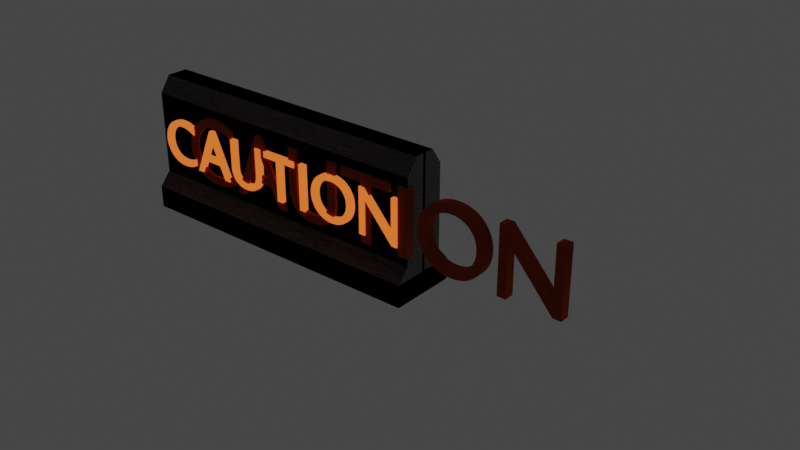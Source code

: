 # Source: Roadblock.blend  (saved by Blender 4.1.24; exported with 4.5.12 LTS)
import bpy
from mathutils import Matrix  # noqa: F401  (used for matrix-valued properties, if any)

bpy.ops.wm.read_factory_settings(use_empty=True)
scene = bpy.context.scene
scene.name = 'Scene'

# ---- collections
col_collection = bpy.data.collections.new('Collection'); scene.collection.children.link(col_collection)

# ---- materials (node trees are filled in below, after node groups)
mat_dented_conrete_002 = bpy.data.materials.new('dented conrete.002')
mat_dented_conrete_002.alpha_threshold = 0.0
mat_dented_conrete_002.use_transparent_shadow = False
mat_dented_conrete_002.roughness = 0.5
mat_material_001 = bpy.data.materials.new('Material.001')
mat_material_001.use_transparent_shadow = False
mat_material = bpy.data.materials.new('Material')
mat_material.use_transparent_shadow = False
mat_material_003 = bpy.data.materials.new('Material.003')
mat_material_003.use_transparent_shadow = False

# ---- node groups
ng_vector_multiply = bpy.data.node_groups.new('Vector multiply', 'ShaderNodeTree')
_s = ng_vector_multiply.interface.new_socket(name='Vector', in_out='OUTPUT', socket_type='NodeSocketVector')
_s.min_value = 0.0
_s.max_value = 0.0
_s = ng_vector_multiply.interface.new_socket(name='Vector', in_out='INPUT', socket_type='NodeSocketVector')
_s.min_value = -1e+04
_s.max_value = 1e+04
_s = ng_vector_multiply.interface.new_socket(name='common', in_out='INPUT', socket_type='NodeSocketFloat')
_s.default_value = 0.1
_s.min_value = -1e+04
_s.max_value = 1e+04
_s = ng_vector_multiply.interface.new_socket(name='x', in_out='INPUT', socket_type='NodeSocketFloat')
_s.default_value = 1.0
_s = ng_vector_multiply.interface.new_socket(name='y', in_out='INPUT', socket_type='NodeSocketFloat')
_s.default_value = 1.0
_s = ng_vector_multiply.interface.new_socket(name='z', in_out='INPUT', socket_type='NodeSocketFloat')
_s.default_value = 1.0
_N = ng_vector_multiply.nodes; _L = ng_vector_multiply.links
n0 = _N.new('ShaderNodeSeparateXYZ'); n0.name = 'Separate XYZ'; n0.location = (-220, 3)
n1 = _N.new('NodeGroupInput'); n1.name = 'Group Input'; n1.location = (-562, 8)
n2 = _N.new('NodeGroupOutput'); n2.name = 'Group Output'; n2.location = (612, -7)
n3 = _N.new('ShaderNodeCombineXYZ'); n3.name = 'Combine XYZ'; n3.location = (387, 159)
n3.width = 314
n4 = _N.new('ShaderNodeMath'); n4.name = 'Math.002'; n4.location = (0, -54)
n4.hide = True
n4.operation = 'MULTIPLY'
n5 = _N.new('ShaderNodeMath'); n5.name = 'Math.001'; n5.location = (0, -20)
n5.hide = True
n5.operation = 'MULTIPLY'
n6 = _N.new('ShaderNodeMath'); n6.name = 'Math'; n6.location = (-19, 77)
n6.hide = True
n6.operation = 'MULTIPLY'
n7 = _N.new('ShaderNodeMath'); n7.name = 'Math.003'; n7.location = (148, 87)
n7.hide = True
n7.operation = 'MULTIPLY'
n8 = _N.new('ShaderNodeMath'); n8.name = 'Math.004'; n8.location = (167, 45)
n8.hide = True
n8.operation = 'MULTIPLY'
n9 = _N.new('ShaderNodeMath'); n9.name = 'Math.005'; n9.location = (167, 3)
n9.hide = True
n9.operation = 'MULTIPLY'
_L.new(n1.outputs[0], n0.inputs[0])
_L.new(n0.outputs[0], n6.inputs[0])
_L.new(n0.outputs[1], n5.inputs[0])
_L.new(n0.outputs[2], n4.inputs[0])
_L.new(n6.outputs[0], n7.inputs[0])
_L.new(n5.outputs[0], n8.inputs[0])
_L.new(n4.outputs[0], n9.inputs[0])
_L.new(n3.outputs[0], n2.inputs[0])
_L.new(n1.outputs[1], n5.inputs[1])
_L.new(n1.outputs[1], n4.inputs[1])
_L.new(n1.outputs[1], n6.inputs[1])
_L.new(n7.outputs[0], n3.inputs[0])
_L.new(n8.outputs[0], n3.inputs[1])
_L.new(n9.outputs[0], n3.inputs[2])
_L.new(n1.outputs[2], n7.inputs[1])
_L.new(n1.outputs[3], n8.inputs[1])
_L.new(n1.outputs[4], n9.inputs[1])
n2.is_active_output = True

# ---- material node trees
mat_dented_conrete_002.use_nodes = True; mat_dented_conrete_002.node_tree.nodes.clear()
_N = mat_dented_conrete_002.node_tree.nodes; _L = mat_dented_conrete_002.node_tree.links
n0 = _N.new('ShaderNodeOutputMaterial'); n0.name = 'Material Output'; n0.location = (2194, 300)
n1 = _N.new('ShaderNodeBsdfPrincipled'); n1.name = 'Principled BSDF'; n1.location = (1872, 344)
n1.distribution = 'GGX'
n1.subsurface_method = 'BURLEY'
n1.inputs[3].default_value = 1.45
n1.inputs[27].default_value = (0.0, 0.0, 0.0, 1.0)
n1.inputs[28].default_value = 1.0
n2 = _N.new('ShaderNodeTexCoord'); n2.name = 'Texture Coordinate'; n2.location = (-1719, 75)
n3 = _N.new('ShaderNodeTexNoise'); n3.name = 'Musgrave Texture.001'; n3.location = (-559, 119)
n3.width = 150
n3.noise_type = 'MULTIFRACTAL'
n3.normalize = False
n3.inputs[2].default_value = 19.58
n3.inputs[3].default_value = 9.266
n3.inputs[4].default_value = 1.0
n3.inputs[5].default_value = 2.764
n3.inputs[7].default_value = 0.0
n4 = _N.new('ShaderNodeTexNoise'); n4.name = 'Musgrave Texture.002'; n4.location = (-560, -169)
n4.width = 150
n4.noise_type = 'MULTIFRACTAL'
n4.normalize = False
n4.inputs[2].default_value = 10.0
n4.inputs[3].default_value = 9.266
n4.inputs[4].default_value = 1.0
n4.inputs[5].default_value = 2.5
n4.inputs[7].default_value = 0.0
n5 = _N.new('ShaderNodeTexVoronoi'); n5.name = 'Voronoi Texture'; n5.location = (120, 501)
n5.inputs[2].default_value = 45.0
n6 = _N.new('NodeReroute'); n6.name = 'Reroute'; n6.location = (-947, -1)
n6.width = 16
n6.socket_idname = 'NodeSocketVector'
n7 = _N.new('ShaderNodeTexNoise'); n7.name = 'Noise Texture'; n7.location = (-760, 494)
n7.inputs[2].default_value = 50.0
n7.inputs[3].default_value = 4.0
n8 = _N.new('ShaderNodeGroup'); n8.name = 'Group'; n8.location = (-320, 491)
n8.node_tree = ng_vector_multiply
n8.inputs[1].default_value = 0.05
n8.inputs[2].default_value = 1.0
n8.inputs[3].default_value = 1.0
n8.inputs[4].default_value = 1.0
n9 = _N.new('ShaderNodeVectorMath'); n9.name = 'Vector Math'; n9.location = (-100, 382)
n10 = _N.new('ShaderNodeVectorMath'); n10.name = 'Vector Math.001'; n10.location = (-540, 509)
n10.operation = 'SUBTRACT'
n10.inputs[1].default_value = (0.5, 0.5, 0.5)
n11 = _N.new('ShaderNodeMix'); n11.name = 'Mix'; n11.location = (134, 168)
n11.data_type = 'RGBA'
n12 = _N.new('ShaderNodeRGBCurve'); n12.name = 'RGB Curves'; n12.location = (718, 136)
n12.hide = True
_c = n12.mapping.curves[3]
while len(_c.points) > 2: _c.points.remove(_c.points[-1])
_c.points[0].location = (0.0, 0.6875); _c.points[0].handle_type = 'AUTO'
_c.points[1].location = (0.29545, 0.5); _c.points[1].handle_type = 'AUTO'
_p = _c.points.new(0.65, 0.25); _p.handle_type = 'AUTO'
_p = _c.points.new(1.0, 0.28125); _p.handle_type = 'AUTO'
n12.mapping.update()
n13 = _N.new('ShaderNodeMix'); n13.name = 'Mix.001'; n13.location = (660, 341)
n13.data_type = 'RGBA'
n13.inputs[0].default_value = 0.4364
n14 = _N.new('ShaderNodeBump'); n14.name = 'Bump'; n14.location = (1561, -66)
n14.inputs[0].default_value = 0.5
n14.inputs[1].default_value = 0.25
n14.inputs[2].default_value = 1.0
n15 = _N.new('ShaderNodeRGBCurve'); n15.name = 'RGB Curves.001'; n15.location = (358, -30)
_c = n15.mapping.curves[3]
while len(_c.points) > 2: _c.points.remove(_c.points[-1])
_c.points[0].location = (0.0, 0.0); _c.points[0].handle_type = 'AUTO'
_c.points[1].location = (0.45909, 0.2); _c.points[1].handle_type = 'AUTO'
_p = _c.points.new(0.73636, 1.0); _p.handle_type = 'AUTO'
n15.mapping.update()
n16 = _N.new('ShaderNodeMix'); n16.name = 'Mix.003'; n16.location = (1337, -113)
n16.data_type = 'RGBA'
n17 = _N.new('ShaderNodeTexNoise'); n17.name = 'Noise Texture.001'; n17.location = (399, -434)
n17.inputs[2].default_value = 20.0
n17.inputs[3].default_value = 6.0
n18 = _N.new('ShaderNodeMix'); n18.name = 'Mix.002'; n18.location = (628, 5)
n18.data_type = 'RGBA'
n18.inputs[0].default_value = 0.8182
n19 = _N.new('ShaderNodeMath'); n19.name = 'Math.001'; n19.location = (656, -268)
n19.operation = 'SUBTRACT'
n20 = _N.new('ShaderNodeMix'); n20.name = 'Mix.004'; n20.location = (1445, 356)
n20.data_type = 'RGBA'
n20.blend_type = 'MULTIPLY'
n21 = _N.new('ShaderNodeMath'); n21.name = 'Math'; n21.location = (1068, -168)
n21.operation = 'GREATER_THAN'
n22 = _N.new('ShaderNodeMath'); n22.name = 'Math.002'; n22.location = (825, -397)
n22.operation = 'MULTIPLY'
n22.inputs[1].default_value = 2.0
n23 = _N.new('ShaderNodeMath'); n23.name = 'Math.003'; n23.location = (1555, 162)
n23.operation = 'SUBTRACT'
n24 = _N.new('ShaderNodeMath'); n24.name = 'Math.004'; n24.location = (1354, 27)
n24.inputs[1].default_value = 0.05
n25 = _N.new('ShaderNodeMix'); n25.name = 'Mix.005'; n25.location = (1087, 186)
n25.data_type = 'RGBA'
n25.blend_type = 'ADD'
n25.inputs[0].default_value = 1.0
n25.inputs[7].default_value = (0.04739, 0.04298, 0.03998, 1.0)
n26 = _N.new('ShaderNodeValue'); n26.name = 'damage'; n26.location = (-211, -462)
n26.label = 'damage'
n26.outputs[0].default_value = 0.4
n27 = _N.new('ShaderNodeValToRGB'); n27.name = 'ColorRamp.002'; n27.location = (340, 426)
while len(n27.color_ramp.elements) > 1: n27.color_ramp.elements.remove(n27.color_ramp.elements[-1])
n27.color_ramp.elements[0].position = 0.0; n27.color_ramp.elements[0].color = (0.006075, 0.005426, 0.005327, 1.0)
_e = n27.color_ramp.elements.new(0.8636); _e.color = (0.3454, 0.3021, 0.2849, 1.0)
n28 = _N.new('ShaderNodeValToRGB'); n28.name = 'ColorRamp'; n28.location = (-298, 187)
while len(n28.color_ramp.elements) > 1: n28.color_ramp.elements.remove(n28.color_ramp.elements[-1])
n28.color_ramp.elements[0].position = 0.4136; n28.color_ramp.elements[0].color = (0.1235, 0.1093, 0.1093, 1.0)
_e = n28.color_ramp.elements.new(0.6955); _e.color = (0.3454, 0.3021, 0.2849, 1.0)
n29 = _N.new('ShaderNodeValToRGB'); n29.name = 'ColorRamp.001'; n29.location = (-300, -101)
while len(n29.color_ramp.elements) > 1: n29.color_ramp.elements.remove(n29.color_ramp.elements[-1])
n29.color_ramp.elements[0].position = 0.4045; n29.color_ramp.elements[0].color = (0.1235, 0.1235, 0.1235, 0.0)
_e = n29.color_ramp.elements.new(0.65); _e.color = (0.1266, 0.1209, 0.1164, 1.0)
n30 = _N.new('ShaderNodeMath'); n30.name = 'Math.005'; n30.location = (-1395, -128)
n30.operation = 'MULTIPLY'
n30.inputs[1].default_value = 20.0
n31 = _N.new('ShaderNodeVectorMath'); n31.name = 'Vector Math.002'; n31.location = (-1175, 67)
n32 = _N.new('ShaderNodeObjectInfo'); n32.name = 'Object Info'; n32.location = (-1630, -167)
n33 = _N.new('ShaderNodeMath'); n33.name = 'Math.006'; n33.location = (280, 501)
n33.operation = 'MULTIPLY'
_L.new(n3.outputs[0], n28.inputs[0])
_L.new(n1.outputs[0], n0.inputs[0])
_L.new(n28.outputs[0], n11.inputs[6])
_L.new(n4.outputs[0], n29.inputs[0])
_L.new(n29.outputs[0], n11.inputs[7])
_L.new(n11.outputs[2], n12.inputs[1])
_L.new(n14.outputs[0], n1.inputs[5])
_L.new(n29.outputs[1], n11.inputs[0])
_L.new(n6.outputs[0], n3.inputs[0])
_L.new(n6.outputs[0], n4.inputs[0])
_L.new(n2.outputs[0], n31.inputs[0])
_L.new(n6.outputs[0], n9.inputs[0])
_L.new(n9.outputs[0], n5.inputs[0])
_L.new(n6.outputs[0], n7.inputs[0])
_L.new(n7.outputs[1], n10.inputs[0])
_L.new(n8.outputs[0], n9.inputs[1])
_L.new(n10.outputs[0], n8.inputs[0])
_L.new(n27.outputs[0], n13.inputs[7])
_L.new(n11.outputs[2], n13.inputs[6])
_L.new(n27.outputs[0], n15.inputs[1])
_L.new(n11.outputs[2], n18.inputs[6])
_L.new(n18.outputs[2], n16.inputs[6])
_L.new(n15.outputs[0], n18.inputs[7])
_L.new(n16.outputs[2], n14.inputs[3])
_L.new(n17.outputs[0], n22.inputs[0])
_L.new(n17.outputs[0], n19.inputs[0])
_L.new(n21.outputs[0], n16.inputs[0])
_L.new(n18.outputs[2], n21.inputs[0])
_L.new(n19.outputs[0], n21.inputs[1])
_L.new(n22.outputs[0], n16.inputs[7])
_L.new(n12.outputs[0], n23.inputs[0])
_L.new(n20.outputs[2], n1.inputs[0])
_L.new(n13.outputs[2], n20.inputs[6])
_L.new(n21.outputs[0], n20.inputs[0])
_L.new(n22.outputs[0], n25.inputs[6])
_L.new(n23.outputs[0], n1.inputs[2])
_L.new(n21.outputs[0], n24.inputs[0])
_L.new(n24.outputs[0], n23.inputs[1])
_L.new(n25.outputs[2], n20.inputs[7])
_L.new(n26.outputs[0], n19.inputs[1])
_L.new(n31.outputs[0], n6.inputs[0])
_L.new(n32.outputs[5], n30.inputs[0])
_L.new(n30.outputs[0], n31.inputs[1])
_L.new(n33.outputs[0], n27.inputs[0])
_L.new(n5.outputs[0], n33.inputs[0])
_L.new(n5.outputs[0], n33.inputs[1])
n0.is_active_output = True
mat_material_001.use_nodes = True; mat_material_001.node_tree.nodes.clear()
_N = mat_material_001.node_tree.nodes; _L = mat_material_001.node_tree.links
n0 = _N.new('ShaderNodeOutputMaterial'); n0.name = 'Material Output'; n0.location = (300, 300)
n1 = _N.new('ShaderNodeBsdfPrincipled'); n1.name = 'Principled BSDF'; n1.location = (10, 300)
n1.distribution = 'GGX'
n1.subsurface_method = 'RANDOM_WALK_SKIN'
n1.inputs[0].default_value = (0.8, 0.1049, 0.02788, 1.0)
n1.inputs[1].default_value = 1.0
n1.inputs[2].default_value = 1.0
n1.inputs[3].default_value = 1.45
n1.inputs[13].default_value = 0.0
n1.inputs[27].default_value = (0.0, 0.0, 0.0, 1.0)
n1.inputs[28].default_value = 1.0
_L.new(n1.outputs[0], n0.inputs[0])
n0.is_active_output = True
mat_material.use_nodes = True; mat_material.node_tree.nodes.clear()
_N = mat_material.node_tree.nodes; _L = mat_material.node_tree.links
n0 = _N.new('ShaderNodeOutputMaterial'); n0.name = 'Material Output'; n0.location = (300, 300)
n1 = _N.new('ShaderNodeEmission'); n1.name = 'Emission'; n1.location = (10, 300)
n1.inputs[0].default_value = (1.0, 0.1613, 0.02841, 1.0)
_L.new(n1.outputs[0], n0.inputs[0])
n0.is_active_output = True
mat_material_003.use_nodes = True; mat_material_003.node_tree.nodes.clear()
_N = mat_material_003.node_tree.nodes; _L = mat_material_003.node_tree.links
n0 = _N.new('ShaderNodeOutputMaterial'); n0.name = 'Material Output'; n0.location = (300, 300)
n1 = _N.new('ShaderNodeEmission'); n1.name = 'Emission'; n1.location = (10, 300)
n1.inputs[0].default_value = (1.0, 0.1613, 0.02841, 1.0)
_L.new(n1.outputs[0], n0.inputs[0])
n0.is_active_output = True

# ---- world
world_world = bpy.data.worlds.new('World'); scene.world = world_world
world_world.use_nodes = True; world_world.node_tree.nodes.clear()
_N = world_world.node_tree.nodes; _L = world_world.node_tree.links
n0 = _N.new('ShaderNodeOutputWorld'); n0.name = 'World Output'; n0.location = (300, 300)
n1 = _N.new('ShaderNodeBackground'); n1.name = 'Background'; n1.location = (10, 300)
n1.inputs[0].default_value = (0.05088, 0.05088, 0.05088, 1.0)
_L.new(n1.outputs[0], n0.inputs[0])
n0.is_active_output = True
world_world.color = (0.05088, 0.05088, 0.05088)
world_world.use_sun_shadow = False
world_world.sun_shadow_jitter_overblur = 0.0

# ---- meshes
me_cube_003 = bpy.data.meshes.new('Cube.003')
me_cube_003.from_pydata([(-1.0, -1.0, -1.0), (-1.0, -1.0, 1.0), (-1.0, 1.0, -1.0), (-1.0, 1.0, 1.0), (1.0, -1.0, -1.0), (1.0, -1.0, 1.0), (1.0, 1.0, -1.0), (1.0, 1.0, 1.0), (-1.0, -1.0, 1.0), (-1.0, 1.0, 1.0), (1.0, -1.0, 1.0), (1.0, 1.0, 1.0), (-1.0, -1.0, 1.0), (-1.0, 1.0, 1.0), (1.0, -1.0, 1.0), (1.0, 1.0, 1.0), (-1.0, -0.6481, 2.194), (1.0, -0.6481, 2.194), (-1.0, -0.6481, 2.194), (1.0, -0.6481, 2.194), (-1.0, -0.6481, 9.657), (1.0, -0.6481, 9.657), (-1.0, -0.6481, 9.657), (1.0, -0.6481, 9.657), (-1.0, -0.3174, 11.06), (1.0, -0.3174, 11.06), (-1.0, 0.04767, 11.06), (1.0, 0.04767, 11.06), (1.0, -0.3174, 0.8142), (1.0, 0.04767, 0.8142), (1.0, -0.6481, -0.8543), (1.0, -0.3174, 0.5535), (1.0, -1.0, -0.674), (1.0, -0.6481, 0.5205), (1.0, -0.6481, 7.983), (1.0, -0.6481, -2.528), (-1.0, -1.0, -1.0), (-1.0, -1.0, 1.0), (1.0, -1.0, -1.0), (1.0, -1.0, 1.0), (-1.0, -1.0, 1.0), (1.0, -1.0, 1.0), (-1.0, -0.6481, 2.194), (1.0, -0.6481, 2.194)], [], [(0, 1, 3, 2), (2, 3, 7, 6), (6, 7, 5, 4), (2, 6, 4, 0), (7, 3, 1, 5), (5, 1, 8, 10), (3, 7, 11, 9), (10, 8, 12, 14), (9, 11, 15, 13), (17, 16, 18, 19), (19, 18, 20, 21), (21, 20, 22, 23), (23, 22, 24, 25), (25, 24, 26, 27), (25, 27, 29, 28), (23, 25, 31, 30), (23, 30, 35, 34), (14, 17, 33, 32), (38, 39, 37, 36), (41, 40, 42, 43)])
_uv = me_cube_003.uv_layers.new(name='UVMap')
_uv.uv.foreach_set('vector', [0.375, 0.0, 0.625, 0.0, 0.625, 0.25, 0.375, 0.25, 0.375, 0.25, 0.625, 0.25, 0.625, 0.5, 0.375, 0.5, 0.375, 0.5, 0.625, 0.5, 0.625, 0.75, 0.375, 0.75, 0.125, 0.5, 0.375, 0.5, 0.375, 0.75, 0.125, 0.75, 0.625, 0.5, 0.875, 0.5, 0.875, 0.75, 0.625, 0.75, 0.625, 0.75, 0.625, 1.0, 0.625, 1.0, 0.625, 0.75, 0.625, 0.25, 0.625, 0.5, 0.625, 0.5, 0.625, 0.25, 0.625, 0.75, 0.625, 1.0, 0.625, 1.0, 0.625, 0.75, 0.625, 0.25, 0.625, 0.5, 0.625, 0.5, 0.625, 0.25, 0.625, 0.75, 0.625, 1.0, 0.625, 1.0, 0.625, 0.75, 0.625, 0.75, 0.625, 1.0, 0.625, 1.0, 0.625, 0.75, 0.625, 0.75, 0.625, 1.0, 0.625, 1.0, 0.625, 0.75, 0.625, 0.75, 0.625, 1.0, 0.625, 1.0, 0.625, 0.75, 0.625, 0.75, 0.625, 1.0, 0.625, 1.0, 0.625, 0.75, 0.625, 0.75, 0.625, 0.75, 0.625, 0.75, 0.625, 0.75, 0.625, 0.75, 0.625, 0.75, 0.625, 0.75, 0.625, 0.75, 0.625, 0.75, 0.625, 0.75, 0.625, 0.75, 0.625, 0.75, 0.625, 0.75, 0.625, 0.75, 0.625, 0.75, 0.625, 0.75, 0.375, 0.75, 0.625, 0.75, 0.625, 1.0, 0.375, 1.0, 0.625, 0.75, 0.625, 1.0, 0.625, 1.0, 0.625, 0.75])
_uv = me_cube_003.uv_layers.new(name='automap')
_uv.uv.foreach_set('vector', [0.2821, -0.7025, 0.2821, -0.1025, 0.8821, -0.1025, 0.8821, -0.7025, 0.14, -0.7025, 0.14, -0.1025, 0.74, -0.1025, 0.74, -0.7025, 0.8821, -0.7025, 0.8821, -0.1025, 0.2821, -0.1025, 0.2821, -0.7025, 0.14, 0.8821, 0.74, 0.8821, 0.74, 0.2821, 0.14, 0.2821, 0.74, 0.8821, 0.14, 0.8821, 0.14, 0.2821, 0.74, 0.2821, 0.74, 0.2821, 0.14, 0.2821, 0.14, 0.2821, 0.74, 0.2821, 0.14, 0.8821, 0.74, 0.8821, 0.74, 0.8821, 0.14, 0.8821, 0.74, 0.2821, 0.14, 0.2821, 0.14, 0.2821, 0.74, 0.2821, 0.14, 0.8821, 0.74, 0.8821, 0.74, 0.8821, 0.14, 0.8821, 0.74, 0.3877, 0.14, 0.3877, 0.14, 0.3877, 0.74, 0.3877, 0.74, 0.2558, 0.14, 0.2558, 0.14, 2.495, 0.74, 2.495, 0.74, 0.3877, 0.14, 0.3877, 0.14, 0.3877, 0.74, 0.3877, 0.74, 2.495, 0.14, 2.495, 0.14, 2.917, 0.74, 2.917, 0.74, 0.4869, 0.14, 0.4869, 0.14, 0.5964, 0.74, 0.5964, 0.4869, 2.917, 0.5964, 2.917, 0.5964, -0.1583, 0.4869, -0.1583, 0.3877, 2.495, 0.4869, 2.917, 0.4869, -0.2365, 0.3877, -0.6588, 0.74, 0.3877, 0.74, 0.3877, 0.74, 0.3877, 0.74, 0.3877, 0.2821, -0.1025, 0.3877, 0.2558, 0.3877, -0.2464, 0.2821, -0.6047, 0.74, -0.7025, 0.74, -0.1025, 0.14, -0.1025, 0.14, -0.7025, 0.74, -0.1025, 0.14, -0.1025, 0.14, 0.2558, 0.74, 0.2558])
_uv.active_render = True
me_cube_003.materials.append(mat_dented_conrete_002)
me_cube_003.auto_texspace = False
me_cube_003.update()

# ---- curves / text
txt_caution = bpy.data.curves.new('Caution', 'FONT')
txt_caution.dimensions = '2D'
txt_caution.body = 'CAUTION'
txt_caution.materials.append(mat_material_001)
txt_caution.extrude = 0.05
txt_text = bpy.data.curves.new('Text', 'FONT')
txt_text.dimensions = '2D'
txt_text.body = 'CAUTION'
txt_text.materials.append(mat_material)
txt_text.extrude = 0.05
txt_text_001 = bpy.data.curves.new('Text.001', 'FONT')
txt_text_001.dimensions = '2D'
txt_text_001.body = 'CAUTION'
txt_text_001.materials.append(mat_material_003)
txt_text_001.extrude = 0.05

# ---- objects
ob_cube_001 = bpy.data.objects.new('Cube.001', me_cube_003)
ob_text = bpy.data.objects.new('Text', txt_caution)
ob_text_001 = bpy.data.objects.new('Text.001', txt_text)
ob_text_002 = bpy.data.objects.new('Text.002', txt_text_001)

# ---- transforms, parenting, visibility, modifiers, constraints
ob_cube_001.location = (0.0, 0.0, 0.0)
ob_cube_001.scale = (0.7, 0.15, 0.05)
_m = ob_cube_001.modifiers.new('Mirror', 'MIRROR')
_m.use_axis = (True, True, False)
ob_text.location = (-0.5308, -0.08836, 0.1483)
ob_text.rotation_euler = (1.571, -0.0, 0.0)
ob_text.scale = (0.4314, 0.4314, 0.4314)
ob_text_001.location = (0.6879, 0.105, 0.1847)
ob_text_001.rotation_euler = (1.571, 0.0, 3.142)
ob_text_001.scale = (0.3, 0.3, 0.3)
ob_text_002.location = (-0.6788, -0.1011, 0.1847)
ob_text_002.rotation_euler = (1.571, 0.0, 0.0)
ob_text_002.scale = (0.3, 0.3, 0.3)

# ---- collection membership
col_collection.objects.link(ob_cube_001)
col_collection.objects.link(ob_text)
col_collection.objects.link(ob_text_001)
col_collection.objects.link(ob_text_002)

# ---- scene / render settings (as saved in the file)
scene.frame_start = 1; scene.frame_end = 250; scene.frame_set(1)
scene.render.engine = 'BLENDER_EEVEE_NEXT'
scene.cycles.sampling_pattern = 'TABULATED_SOBOL'
scene.cycles.use_light_tree = False
scene.eevee.ray_tracing_options.trace_max_roughness = 0.0
scene.view_settings.view_transform = 'Filmic'
bpy.context.view_layer.update()

# ---- added for rendering (the .blend has no active camera): camera
cam_auto = bpy.data.cameras.new('AutoCamera')
cam_auto.lens = 50.0
cam_auto.sensor_width = 36.0
cam_auto.clip_end = 1000.0
ob_auto_camera = bpy.data.objects.new('AutoCamera', cam_auto)
scene.collection.objects.link(ob_auto_camera)
ob_auto_camera.location = (3.05135, -2.96343, 2.18903)
ob_auto_camera.rotation_euler = (1.09748, -7.21219e-08, 0.694738)
scene.camera = ob_auto_camera
bpy.context.view_layer.update()
